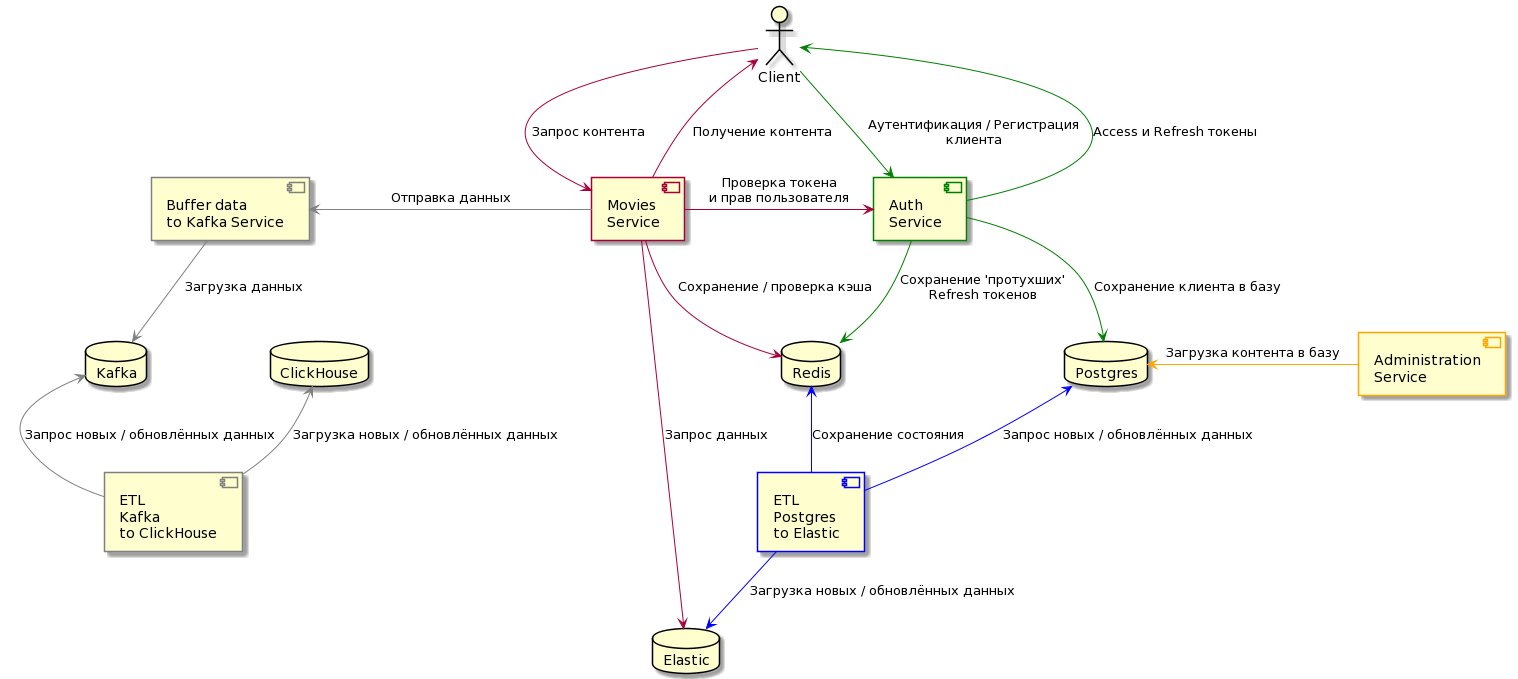

The diagram above was rendered by PlantUML. Its source (embedded in the PNG):
@startuml
skinparam componentStyle uml2
actor Client #line:black
component "Administration\nService" as AdminService #line:orange
component "ETL\nPostgres\nto Elastic" as ETL_PG_ES #line:blue
component "Movies\nService" as Movies
component "Auth\nService" as Auth #line:green
component "ETL\nKafka\nto ClickHouse" as ETL_KF_CH #line:gray
component "Buffer data\nto Kafka Service" as Buf_Kafka #line:gray
database Postgres
database Redis
database Elastic
database Kafka
database ClickHouse

Client -[#green]> Auth: "Аутентификация / Регистрация\nклиента"
Auth -[#green]-> Postgres: "Сохранение клиента в базу"
Auth -[#green]> Client: "Access и Refresh токены"
Auth -[#green]> Redis: "Сохранение 'протухших'\nRefresh токенов"

Client --> Movies: "Запрос контента"
Client <-- Movies: "Получение контента"
Movies -> Auth: "Проверка токена\nи прав пользователя"

Postgres <-[#blue]- ETL_PG_ES: "Запрос новых / обновлённых данных"
Redis <-[#blue]- ETL_PG_ES : "Сохранение состояния"

ETL_PG_ES -[#blue]-> Elastic: "Загрузка новых / обновлённых данных"

Movies --> Redis: "Сохранение / проверка кэша"
Movies --> Elastic: "Запрос данных"

Postgres <-[#orange] AdminService: "Загрузка контента в базу"

Buf_Kafka <-[#gray] Movies: "Отправка данных"
Buf_Kafka -[#gray]-> Kafka: "Загрузка данных"
Kafka <-[#gray]- ETL_KF_CH: "Запрос новых / обновлённых данных"
ClickHouse <-[#gray]- ETL_KF_CH: "Загрузка новых / обновлённых данных"
@enduml